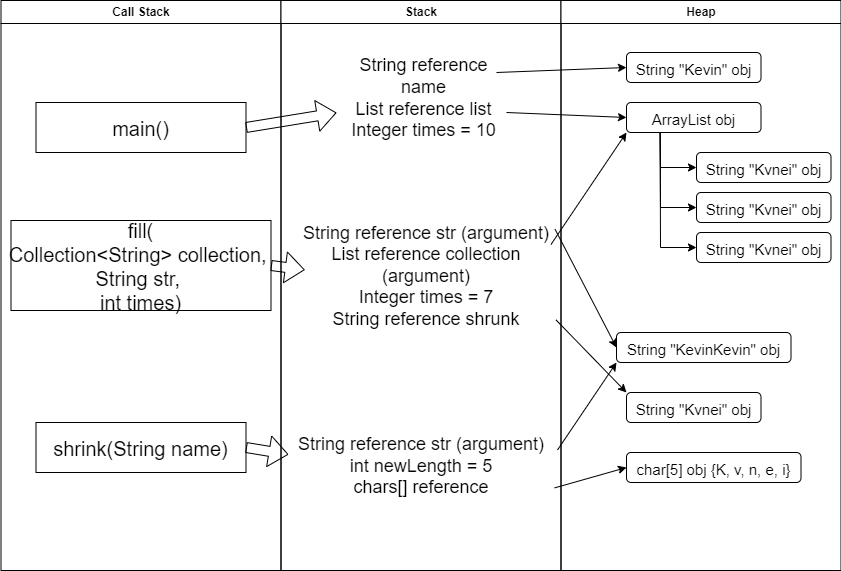

The diagram above was exported from draw.io. Its source (the exported page's mxGraphModel, read from the mxfile embedded in the PNG):
<mxGraphModel dx="1323" dy="717" grid="1" gridSize="10" guides="1" tooltips="1" connect="1" arrows="1" fold="1" page="1" pageScale="1" pageWidth="1169" pageHeight="826" background="none" math="0" shadow="0">
  <root>
    <mxCell id="0" />
    <mxCell id="1" parent="0" />
    <mxCell id="2" value="Call Stack" style="swimlane;whiteSpace=wrap" parent="1" vertex="1">
      <mxGeometry x="164.5" y="128" width="280" height="570" as="geometry" />
    </mxCell>
    <mxCell id="7" value="main()" style="fontSize=20;" parent="2" vertex="1">
      <mxGeometry x="35" y="102" width="210" height="50" as="geometry" />
    </mxCell>
    <mxCell id="8" value="fill(&#10;Collection&lt;String&gt; collection, &#10;String str, &#10;int times)" style="fontSize=20;" parent="2" vertex="1">
      <mxGeometry x="10" y="220" width="260" height="90" as="geometry" />
    </mxCell>
    <mxCell id="10" value="shrink(String name)" style="fontSize=20;" parent="2" vertex="1">
      <mxGeometry x="35" y="422" width="210" height="50" as="geometry" />
    </mxCell>
    <mxCell id="3" value="Stack" style="swimlane;whiteSpace=wrap" parent="1" vertex="1">
      <mxGeometry x="444.5" y="128" width="280" height="570" as="geometry" />
    </mxCell>
    <mxCell id="6knZNWxK0R9cJLPsdcBn-42" value="&lt;font style=&quot;font-size: 18px;&quot;&gt;String reference name&lt;/font&gt;&lt;div style=&quot;font-size: 18px;&quot;&gt;&lt;font style=&quot;font-size: 18px;&quot;&gt;List reference list&lt;/font&gt;&lt;/div&gt;&lt;div style=&quot;font-size: 18px;&quot;&gt;&lt;font style=&quot;font-size: 18px;&quot;&gt;Integer times = 10&lt;/font&gt;&lt;/div&gt;" style="text;strokeColor=none;align=center;fillColor=none;html=1;verticalAlign=middle;whiteSpace=wrap;rounded=0;fontSize=16;" parent="3" vertex="1">
      <mxGeometry x="55.5" y="44" width="174.5" height="108" as="geometry" />
    </mxCell>
    <mxCell id="XG6T6bOje056XZE9lJel-10" value="" style="edgeStyle=none;orthogonalLoop=1;jettySize=auto;html=1;rounded=0;entryX=0;entryY=0.5;entryDx=0;entryDy=0;" edge="1" parent="3" target="XG6T6bOje056XZE9lJel-11">
      <mxGeometry width="80" relative="1" as="geometry">
        <mxPoint x="215.5" y="72" as="sourcePoint" />
        <mxPoint x="335.5" y="72" as="targetPoint" />
        <Array as="points" />
      </mxGeometry>
    </mxCell>
    <mxCell id="XG6T6bOje056XZE9lJel-14" value="&lt;font style=&quot;font-size: 18px;&quot;&gt;String reference str (argument)&lt;/font&gt;&lt;div style=&quot;font-size: 18px;&quot;&gt;&lt;font style=&quot;font-size: 18px;&quot;&gt;List reference collection (argument)&lt;/font&gt;&lt;/div&gt;&lt;div style=&quot;font-size: 18px;&quot;&gt;&lt;font style=&quot;font-size: 18px;&quot;&gt;Integer times = 7&lt;/font&gt;&lt;/div&gt;&lt;div style=&quot;font-size: 18px;&quot;&gt;String reference shrunk&lt;/div&gt;" style="text;strokeColor=none;align=center;fillColor=none;html=1;verticalAlign=middle;whiteSpace=wrap;rounded=0;fontSize=16;" vertex="1" parent="3">
      <mxGeometry x="20" y="212" width="250" height="128" as="geometry" />
    </mxCell>
    <mxCell id="XG6T6bOje056XZE9lJel-15" value="&lt;font style=&quot;font-size: 18px;&quot;&gt;String reference str (argument)&lt;/font&gt;&lt;div style=&quot;font-size: 18px;&quot;&gt;int newLength = 5&lt;/div&gt;&lt;div style=&quot;font-size: 18px;&quot;&gt;chars[] reference&lt;/div&gt;" style="text;strokeColor=none;align=center;fillColor=none;html=1;verticalAlign=middle;whiteSpace=wrap;rounded=0;fontSize=16;" vertex="1" parent="3">
      <mxGeometry x="10" y="402" width="260" height="128" as="geometry" />
    </mxCell>
    <mxCell id="4" value="Heap" style="swimlane;whiteSpace=wrap" parent="1" vertex="1">
      <mxGeometry x="724.5" y="128" width="280" height="570" as="geometry" />
    </mxCell>
    <mxCell id="XG6T6bOje056XZE9lJel-11" value="&lt;h1&gt;&lt;font size=&quot;1&quot;&gt;&lt;span style=&quot;font-weight: 400; font-size: 15px;&quot;&gt;String &quot;Kevin&quot; obj&lt;/span&gt;&lt;/font&gt;&lt;/h1&gt;" style="rounded=1;whiteSpace=wrap;html=1;" vertex="1" parent="4">
      <mxGeometry x="65.5" y="52" width="134.5" height="30" as="geometry" />
    </mxCell>
    <mxCell id="XG6T6bOje056XZE9lJel-12" value="&lt;h1&gt;&lt;span style=&quot;font-weight: normal;&quot;&gt;&lt;font style=&quot;font-size: 15px;&quot;&gt;ArrayList obj&lt;/font&gt;&lt;/span&gt;&lt;/h1&gt;" style="rounded=1;whiteSpace=wrap;html=1;" vertex="1" parent="4">
      <mxGeometry x="65.5" y="102" width="134.5" height="30" as="geometry" />
    </mxCell>
    <mxCell id="XG6T6bOje056XZE9lJel-13" value="" style="edgeStyle=none;orthogonalLoop=1;jettySize=auto;html=1;rounded=0;entryX=0;entryY=0.5;entryDx=0;entryDy=0;" edge="1" parent="4" target="XG6T6bOje056XZE9lJel-12">
      <mxGeometry width="80" relative="1" as="geometry">
        <mxPoint x="-54.5" y="112" as="sourcePoint" />
        <mxPoint x="65.5" y="112" as="targetPoint" />
        <Array as="points" />
      </mxGeometry>
    </mxCell>
    <mxCell id="XG6T6bOje056XZE9lJel-19" value="&lt;h1&gt;&lt;span style=&quot;font-weight: normal;&quot;&gt;&lt;font style=&quot;font-size: 15px;&quot;&gt;String &quot;KevinKevin&quot; obj&lt;/font&gt;&lt;/span&gt;&lt;/h1&gt;" style="rounded=1;whiteSpace=wrap;html=1;" vertex="1" parent="4">
      <mxGeometry x="55.5" y="332" width="174.5" height="30" as="geometry" />
    </mxCell>
    <mxCell id="XG6T6bOje056XZE9lJel-24" value="&lt;h1&gt;&lt;span style=&quot;font-weight: normal;&quot;&gt;&lt;font style=&quot;font-size: 15px;&quot;&gt;char[5] obj {K, v, n, e, i}&lt;/font&gt;&lt;/span&gt;&lt;/h1&gt;" style="rounded=1;whiteSpace=wrap;html=1;" vertex="1" parent="4">
      <mxGeometry x="65.5" y="452" width="174.5" height="30" as="geometry" />
    </mxCell>
    <mxCell id="XG6T6bOje056XZE9lJel-26" value="&lt;h1&gt;&lt;span style=&quot;font-weight: normal;&quot;&gt;&lt;font style=&quot;font-size: 15px;&quot;&gt;String &quot;Kvnei&quot; obj&lt;/font&gt;&lt;/span&gt;&lt;/h1&gt;" style="rounded=1;whiteSpace=wrap;html=1;" vertex="1" parent="4">
      <mxGeometry x="65.5" y="392" width="134.5" height="30" as="geometry" />
    </mxCell>
    <mxCell id="XG6T6bOje056XZE9lJel-29" value="" style="edgeStyle=none;orthogonalLoop=1;jettySize=auto;html=1;rounded=0;entryX=0;entryY=0.5;entryDx=0;entryDy=0;exitX=0.25;exitY=1;exitDx=0;exitDy=0;" edge="1" parent="4" source="XG6T6bOje056XZE9lJel-12" target="XG6T6bOje056XZE9lJel-31">
      <mxGeometry width="80" relative="1" as="geometry">
        <mxPoint x="45.5" y="280" as="sourcePoint" />
        <mxPoint x="166" y="285" as="targetPoint" />
        <Array as="points">
          <mxPoint x="99.5" y="247" />
        </Array>
      </mxGeometry>
    </mxCell>
    <mxCell id="XG6T6bOje056XZE9lJel-30" value="" style="edgeStyle=none;orthogonalLoop=1;jettySize=auto;html=1;rounded=0;entryX=0;entryY=0.5;entryDx=0;entryDy=0;exitX=0.25;exitY=1;exitDx=0;exitDy=0;" edge="1" parent="4" source="XG6T6bOje056XZE9lJel-12" target="XG6T6bOje056XZE9lJel-33">
      <mxGeometry width="80" relative="1" as="geometry">
        <mxPoint x="45.5" y="192" as="sourcePoint" />
        <mxPoint x="166" y="197" as="targetPoint" />
        <Array as="points">
          <mxPoint x="99.5" y="167" />
        </Array>
      </mxGeometry>
    </mxCell>
    <mxCell id="XG6T6bOje056XZE9lJel-28" value="" style="edgeStyle=none;orthogonalLoop=1;jettySize=auto;html=1;rounded=0;entryX=0;entryY=0.5;entryDx=0;entryDy=0;exitX=0.25;exitY=1;exitDx=0;exitDy=0;" edge="1" parent="4" source="XG6T6bOje056XZE9lJel-12" target="XG6T6bOje056XZE9lJel-32">
      <mxGeometry width="80" relative="1" as="geometry">
        <mxPoint x="-14.5" y="262" as="sourcePoint" />
        <mxPoint x="106" y="267" as="targetPoint" />
        <Array as="points">
          <mxPoint x="99.5" y="207" />
        </Array>
      </mxGeometry>
    </mxCell>
    <mxCell id="XG6T6bOje056XZE9lJel-33" value="&lt;h1&gt;&lt;span style=&quot;font-weight: normal;&quot;&gt;&lt;font style=&quot;font-size: 15px;&quot;&gt;String &quot;Kvnei&quot; obj&lt;/font&gt;&lt;/span&gt;&lt;/h1&gt;" style="rounded=1;whiteSpace=wrap;html=1;" vertex="1" parent="4">
      <mxGeometry x="135.5" y="152" width="134.5" height="30" as="geometry" />
    </mxCell>
    <mxCell id="XG6T6bOje056XZE9lJel-32" value="&lt;h1&gt;&lt;span style=&quot;font-weight: normal;&quot;&gt;&lt;font style=&quot;font-size: 15px;&quot;&gt;String &quot;Kvnei&quot; obj&lt;/font&gt;&lt;/span&gt;&lt;/h1&gt;" style="rounded=1;whiteSpace=wrap;html=1;" vertex="1" parent="4">
      <mxGeometry x="135.5" y="192" width="134.5" height="30" as="geometry" />
    </mxCell>
    <mxCell id="XG6T6bOje056XZE9lJel-31" value="&lt;h1&gt;&lt;span style=&quot;font-weight: normal;&quot;&gt;&lt;font style=&quot;font-size: 15px;&quot;&gt;String &quot;Kvnei&quot; obj&lt;/font&gt;&lt;/span&gt;&lt;/h1&gt;" style="rounded=1;whiteSpace=wrap;html=1;" vertex="1" parent="4">
      <mxGeometry x="135.5" y="232" width="134.5" height="30" as="geometry" />
    </mxCell>
    <mxCell id="XG6T6bOje056XZE9lJel-17" value="" style="edgeStyle=none;orthogonalLoop=1;jettySize=auto;html=1;rounded=0;exitX=1;exitY=0.25;exitDx=0;exitDy=0;entryX=0;entryY=1;entryDx=0;entryDy=0;" edge="1" parent="1" source="XG6T6bOje056XZE9lJel-14" target="XG6T6bOje056XZE9lJel-12">
      <mxGeometry width="80" relative="1" as="geometry">
        <mxPoint x="680" y="360" as="sourcePoint" />
        <mxPoint x="800" y="220" as="targetPoint" />
        <Array as="points" />
      </mxGeometry>
    </mxCell>
    <mxCell id="XG6T6bOje056XZE9lJel-20" value="" style="shape=flexArrow;endArrow=classic;html=1;rounded=0;exitX=1;exitY=0.5;exitDx=0;exitDy=0;" edge="1" parent="1" source="7" target="6knZNWxK0R9cJLPsdcBn-42">
      <mxGeometry width="50" height="50" relative="1" as="geometry">
        <mxPoint x="440" y="270" as="sourcePoint" />
        <mxPoint x="490" y="220" as="targetPoint" />
      </mxGeometry>
    </mxCell>
    <mxCell id="XG6T6bOje056XZE9lJel-22" value="" style="shape=flexArrow;endArrow=classic;html=1;rounded=0;exitX=1;exitY=0.5;exitDx=0;exitDy=0;entryX=0.015;entryY=0.448;entryDx=0;entryDy=0;entryPerimeter=0;" edge="1" parent="1" source="8" target="XG6T6bOje056XZE9lJel-14">
      <mxGeometry width="50" height="50" relative="1" as="geometry">
        <mxPoint x="430" y="405" as="sourcePoint" />
        <mxPoint x="520" y="390" as="targetPoint" />
      </mxGeometry>
    </mxCell>
    <mxCell id="XG6T6bOje056XZE9lJel-21" value="" style="shape=flexArrow;endArrow=classic;html=1;rounded=0;exitX=1;exitY=0.5;exitDx=0;exitDy=0;entryX=-0.01;entryY=0.406;entryDx=0;entryDy=0;entryPerimeter=0;" edge="1" parent="1" source="10" target="XG6T6bOje056XZE9lJel-15">
      <mxGeometry width="50" height="50" relative="1" as="geometry">
        <mxPoint x="409.5" y="582.5" as="sourcePoint" />
        <mxPoint x="499.5" y="567.5" as="targetPoint" />
      </mxGeometry>
    </mxCell>
    <mxCell id="XG6T6bOje056XZE9lJel-23" value="" style="edgeStyle=none;orthogonalLoop=1;jettySize=auto;html=1;rounded=0;exitX=1.016;exitY=0.13;exitDx=0;exitDy=0;entryX=0;entryY=0.5;entryDx=0;entryDy=0;exitPerimeter=0;" edge="1" parent="1" source="XG6T6bOje056XZE9lJel-14" target="XG6T6bOje056XZE9lJel-19">
      <mxGeometry width="80" relative="1" as="geometry">
        <mxPoint x="685" y="382" as="sourcePoint" />
        <mxPoint x="800" y="372" as="targetPoint" />
        <Array as="points" />
      </mxGeometry>
    </mxCell>
    <mxCell id="XG6T6bOje056XZE9lJel-25" value="" style="edgeStyle=none;orthogonalLoop=1;jettySize=auto;html=1;rounded=0;exitX=1.014;exitY=0.667;exitDx=0;exitDy=0;entryX=0;entryY=0.5;entryDx=0;entryDy=0;exitPerimeter=0;" edge="1" parent="1" source="XG6T6bOje056XZE9lJel-15" target="XG6T6bOje056XZE9lJel-24">
      <mxGeometry width="80" relative="1" as="geometry">
        <mxPoint x="687" y="367" as="sourcePoint" />
        <mxPoint x="800" y="408" as="targetPoint" />
        <Array as="points" />
      </mxGeometry>
    </mxCell>
    <mxCell id="XG6T6bOje056XZE9lJel-27" value="" style="edgeStyle=none;orthogonalLoop=1;jettySize=auto;html=1;rounded=0;exitX=1.02;exitY=0.839;exitDx=0;exitDy=0;entryX=0;entryY=0;entryDx=0;entryDy=0;exitPerimeter=0;" edge="1" parent="1" source="XG6T6bOje056XZE9lJel-14" target="XG6T6bOje056XZE9lJel-26">
      <mxGeometry width="80" relative="1" as="geometry">
        <mxPoint x="687" y="367" as="sourcePoint" />
        <mxPoint x="800" y="408" as="targetPoint" />
        <Array as="points" />
      </mxGeometry>
    </mxCell>
    <mxCell id="XG6T6bOje056XZE9lJel-35" value="" style="edgeStyle=none;orthogonalLoop=1;jettySize=auto;html=1;rounded=0;exitX=1.025;exitY=0.371;exitDx=0;exitDy=0;entryX=0;entryY=1;entryDx=0;entryDy=0;exitPerimeter=0;" edge="1" parent="1" source="XG6T6bOje056XZE9lJel-15" target="XG6T6bOje056XZE9lJel-19">
      <mxGeometry width="80" relative="1" as="geometry">
        <mxPoint x="688" y="457" as="sourcePoint" />
        <mxPoint x="800" y="530" as="targetPoint" />
        <Array as="points" />
      </mxGeometry>
    </mxCell>
  </root>
</mxGraphModel>